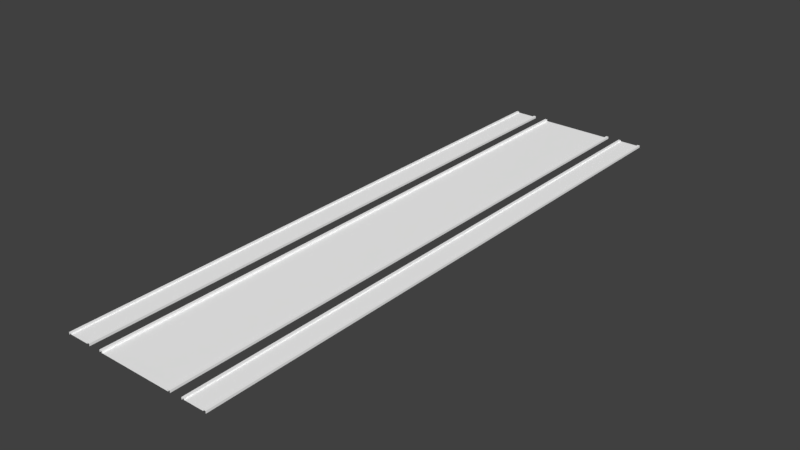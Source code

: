 # Source: road180m.blend  (saved by Blender 2.78.0; exported with 4.5.12 LTS)
import bpy
from mathutils import Matrix  # noqa: F401  (used for matrix-valued properties, if any)

bpy.ops.wm.read_factory_settings(use_empty=True)
scene = bpy.context.scene
scene.name = 'Scene'

# ---- collections
col_collection_1 = bpy.data.collections.new('Collection 1'); scene.collection.children.link(col_collection_1)

# ---- materials (node trees are filled in below, after node groups)
mat_material_street_008 = bpy.data.materials.new('Material Street.008')
mat_material_street_008.alpha_threshold = 0.0
mat_material_street_008.use_transparent_shadow = False
mat_material_street_008.diffuse_color = (1.0, 1.0, 1.0, 1.0)
mat_material_street_008.specular_color = (0.9, 0.9, 0.9)
mat_material_street_008.roughness = 0.5
mat_material_street_008.specular_intensity = 0.0
mat_material_crossing_008 = bpy.data.materials.new('Material Crossing.008')
mat_material_crossing_008.alpha_threshold = 0.0
mat_material_crossing_008.use_transparent_shadow = False
mat_material_crossing_008.diffuse_color = (1.0, 1.0, 1.0, 1.0)
mat_material_crossing_008.specular_color = (0.9, 0.9, 0.9)
mat_material_crossing_008.roughness = 0.5
mat_material_crossing_008.specular_intensity = 0.0
mat_material_crossx_008 = bpy.data.materials.new('Material CrossX.008')
mat_material_crossx_008.alpha_threshold = 0.0
mat_material_crossx_008.use_transparent_shadow = False
mat_material_crossx_008.diffuse_color = (1.0, 1.0, 1.0, 1.0)
mat_material_crossx_008.specular_color = (0.9, 0.9, 0.9)
mat_material_crossx_008.roughness = 0.5
mat_material_crossx_008.specular_intensity = 0.0
mat_material_entrance_parking_008 = bpy.data.materials.new('Material Entrance Parking.008')
mat_material_entrance_parking_008.alpha_threshold = 0.0
mat_material_entrance_parking_008.use_transparent_shadow = False
mat_material_entrance_parking_008.diffuse_color = (1.0, 1.0, 1.0, 1.0)
mat_material_entrance_parking_008.specular_color = (0.9, 0.9, 0.9)
mat_material_entrance_parking_008.roughness = 0.5
mat_material_entrance_parking_008.specular_intensity = 0.0
mat_material_crosst_008 = bpy.data.materials.new('Material CrossT.008')
mat_material_crosst_008.alpha_threshold = 0.0
mat_material_crosst_008.use_transparent_shadow = False
mat_material_crosst_008.diffuse_color = (1.0, 1.0, 1.0, 1.0)
mat_material_crosst_008.specular_color = (0.9, 0.9, 0.9)
mat_material_crosst_008.roughness = 0.5
mat_material_crosst_008.specular_intensity = 0.0
mat_material_pavement_008 = bpy.data.materials.new('Material Pavement.008')
mat_material_pavement_008.alpha_threshold = 0.0
mat_material_pavement_008.use_transparent_shadow = False
mat_material_pavement_008.diffuse_color = (1.0, 1.0, 1.0, 1.0)
mat_material_pavement_008.specular_color = (0.9, 0.9, 0.9)
mat_material_pavement_008.roughness = 0.5
mat_material_pavement_008.specular_intensity = 0.0
mat_material_for_streets_slot__7_008 = bpy.data.materials.new('Material for Streets Slot #7.008')
mat_material_for_streets_slot__7_008.alpha_threshold = 0.0
mat_material_for_streets_slot__7_008.use_transparent_shadow = False
mat_material_for_streets_slot__7_008.diffuse_color = (0.0, 0.0, 0.0, 1.0)
mat_material_for_streets_slot__7_008.roughness = 0.5
mat_material_for_streets_slot__8_008 = bpy.data.materials.new('Material for Streets Slot #8.008')
mat_material_for_streets_slot__8_008.alpha_threshold = 0.0
mat_material_for_streets_slot__8_008.use_transparent_shadow = False
mat_material_for_streets_slot__8_008.diffuse_color = (0.0, 0.0, 0.0, 1.0)
mat_material_for_streets_slot__8_008.roughness = 0.5
mat_material_for_streets_slot__9_008 = bpy.data.materials.new('Material for Streets Slot #9.008')
mat_material_for_streets_slot__9_008.alpha_threshold = 0.0
mat_material_for_streets_slot__9_008.use_transparent_shadow = False
mat_material_for_streets_slot__9_008.diffuse_color = (0.0, 0.0, 0.0, 1.0)
mat_material_for_streets_slot__9_008.roughness = 0.5
mat_material_for_streets_slot__10_008 = bpy.data.materials.new('Material for Streets Slot #10.008')
mat_material_for_streets_slot__10_008.alpha_threshold = 0.0
mat_material_for_streets_slot__10_008.use_transparent_shadow = False
mat_material_for_streets_slot__10_008.diffuse_color = (0.0, 0.0, 0.0, 1.0)
mat_material_for_streets_slot__10_008.roughness = 0.5

# ---- material node trees

# ---- world
world_world = bpy.data.worlds.new('World'); scene.world = world_world
world_world.color = (0.05088, 0.05088, 0.05088)
world_world.use_sun_shadow = False
world_world.sun_shadow_jitter_overblur = 0.0
world_world.cycles.sampling_method = 'MANUAL'

# ---- meshes
me_untitled_013 = bpy.data.meshes.new('Untitled.013')
me_untitled_013.from_pydata([(-7.0, 40.0, 0.3), (-7.35, 40.0, 0.3), (-7.0, 40.0, 0.3), (-7.35, 40.0, 0.3), (-7.0, 40.0, 0.0), (-7.35, 40.0, 0.15), (-10.0, 40.0, 0.3), (-10.35, 40.0, 0.3), (-10.0, 40.0, 0.3), (-10.35, 40.0, 0.3), (-10.0, 40.0, 0.15), (-10.35, 40.0, 0.0), (7.0, 40.0, 0.3), (7.35, 40.0, 0.3), (7.0, 40.0, 0.3), (7.35, 40.0, 0.3), (7.0, 40.0, 0.0), (7.35, 40.0, 0.15), (10.0, 40.0, 0.3), (10.35, 40.0, 0.3), (10.0, 40.0, 0.3), (10.35, 40.0, 0.3), (10.0, 40.0, 0.15), (10.35, 40.0, 0.0), (-7.0, -40.0, 0.3), (-7.35, -40.0, 0.3), (-7.0, -40.0, 0.0), (-7.0, -40.0, 0.3), (-7.35, -40.0, 0.3), (-7.35, -40.0, 0.15), (-10.0, -40.0, 0.3), (-10.35, -40.0, 0.3), (-10.0, -40.0, 0.15), (-10.0, -40.0, 0.3), (-10.35, -40.0, 0.0), (-10.35, -40.0, 0.3), (7.0, -40.0, 0.3), (7.35, -40.0, 0.3), (7.0, -40.0, 0.0), (7.0, -40.0, 0.3), (7.35, -40.0, 0.3), (7.35, -40.0, 0.15), (10.0, -40.0, 0.3), (10.35, -40.0, 0.3), (10.0, -40.0, 0.15), (10.0, -40.0, 0.3), (10.35, -40.0, 0.0), (10.35, -40.0, 0.3)], [], [(5, 29, 28), (28, 3, 5), (11, 34, 35), (35, 9, 11), (12, 36, 37), (37, 13, 12), (16, 38, 39), (39, 14, 16), (41, 44, 22), (22, 17, 41), (18, 42, 43), (43, 19, 18), (22, 44, 45), (45, 20, 22), (0, 1, 25), (25, 24, 0), (4, 2, 27), (27, 26, 4), (5, 10, 32), (32, 29, 5), (6, 7, 31), (31, 30, 6), (10, 8, 33), (33, 32, 10), (17, 15, 40), (40, 41, 17), (23, 21, 47), (47, 46, 23)])
me_untitled_013.polygons.foreach_set('use_smooth', [True] * 28)
me_untitled_013.polygons.foreach_set('material_index', [5, 5, 5, 5, 5, 5, 5, 5, 5, 5, 5, 5, 5, 5, 5, 5, 5, 5, 5, 5, 5, 5, 5, 5, 5, 5, 5, 5])
_k = set([(5, 28), (5, 29), (10, 32), (17, 41), (22, 44), (22, 45)])
me_untitled_013.attributes.new('sharp_edge', 'BOOLEAN', 'EDGE').data.foreach_set('value', [ (min(e.vertices), max(e.vertices)) in _k for e in me_untitled_013.edges])
_uv = me_untitled_013.uv_layers.new(name='UVChannel_1')
_uv.uv.foreach_set('vector', [-3.934e-06, 16.5, 29.33, 16.5, 29.33, 16.56, 29.33, 16.56, -3.934e-06, 16.56, -3.934e-06, 16.5, -3.934e-06, 16.44, 29.33, 16.44, 29.33, 16.56, 29.33, 16.56, -3.934e-06, 16.56, -3.934e-06, 16.44, 13.93, 0.0, 13.93, 29.33, 13.81, 29.33, 13.81, 29.33, 13.8, 0.0, 13.93, 0.0, 0.0, 16.44, 29.33, 16.44, 29.33, 16.56, 29.33, 16.56, 0.0, 16.56, 0.0, 16.44, 20.08, 42.67, 18.67, 42.67, 18.67, 2.861e-06, 18.67, 2.861e-06, 20.08, 0.0, 20.08, 42.67, 12.83, 9.835e-07, 12.83, 29.33, 12.71, 29.33, 12.71, 29.33, 12.7, 9.835e-07, 12.83, 9.835e-07, 9.835e-07, 16.5, 29.33, 16.5, 29.33, 16.56, 29.33, 16.56, 9.835e-07, 16.56, 9.835e-07, 16.5, 19.07, -3.934e-06, 19.19, -3.934e-06, 19.2, 29.33, 19.2, 29.33, 19.07, 29.33, 19.07, -3.934e-06, 33.0, 16.44, 33.0, 16.56, 3.667, 16.56, 3.667, 16.56, 3.667, 16.44, 33.0, 16.44, 27.92, -2.861e-06, 29.33, -2.861e-06, 29.33, 42.67, 29.33, 42.67, 27.92, 42.67, 27.92, -2.861e-06, 20.17, -3.934e-06, 20.29, -3.934e-06, 20.3, 29.33, 20.3, 29.33, 20.17, 29.33, 20.17, -3.934e-06, 33.0, 16.5, 33.0, 16.56, 3.667, 16.56, 3.667, 16.56, 3.667, 16.5, 33.0, 16.5, 33.0, 16.5, 33.0, 16.56, 3.667, 16.56, 3.667, 16.56, 3.667, 16.5, 33.0, 16.5, 33.0, 16.44, 33.0, 16.56, 3.667, 16.56, 3.667, 16.56, 3.667, 16.44, 33.0, 16.44])
me_untitled_013.materials.append(mat_material_street_008)
me_untitled_013.materials.append(mat_material_crossing_008)
me_untitled_013.materials.append(mat_material_crossx_008)
me_untitled_013.materials.append(mat_material_entrance_parking_008)
me_untitled_013.materials.append(mat_material_crosst_008)
me_untitled_013.materials.append(mat_material_pavement_008)
me_untitled_013.materials.append(mat_material_for_streets_slot__7_008)
me_untitled_013.materials.append(mat_material_for_streets_slot__8_008)
me_untitled_013.materials.append(mat_material_for_streets_slot__9_008)
me_untitled_013.materials.append(mat_material_for_streets_slot__10_008)
me_untitled_013.use_remesh_preserve_volume = False
me_untitled_013.use_remesh_preserve_attributes = False
me_untitled_013.use_mirror_vertex_groups = False
me_untitled_013.update()
me_untitled_013.normals_split_custom_set([tuple(v) for v in zip(*[iter([-1.0, 0.0, 0.0, -1.0, 0.0, 0.0, -1.0, 0.0, 0.0, -1.0, -1.987e-08, 0.0, -1.0, -1.987e-08, 0.0, -1.0, -1.987e-08, 0.0, -1.0, 0.0, 0.0, -1.0, 0.0, 0.0, -1.0, 0.0, 0.0, -1.0, 0.0, 0.0, -1.0, 0.0, 0.0, -1.0, 0.0, 0.0, 6.816e-10, 0.0, 1.0, 2.452e-07, 0.0, 1.0, 2.445e-07, 0.0, 1.0, 2.445e-07, 0.0, 1.0, 0.0, 0.0, 1.0, 6.816e-10, 0.0, 1.0, -1.0, 5.956e-08, -2.895e-15, -1.0, 3.974e-08, -1.213e-12, -1.0, 3.978e-08, -1.21e-12, -1.0, 3.978e-08, -1.21e-12, -1.0, 5.96e-08, 0.0, -1.0, 5.956e-08, -2.895e-15, 1.799e-08, 1.122e-09, 1.0, 1.799e-08, 1.118e-09, 1.0, 1.799e-08, 1.3e-09, 1.0, 1.799e-08, 1.3e-09, 1.0, 1.799e-08, 1.304e-09, 1.0, 1.799e-08, 1.122e-09, 1.0, -1.085e-07, -3.715e-10, 1.0, 8.174e-08, 0.0, 1.0, 8.121e-08, -1.035e-12, 1.0, 8.121e-08, -1.035e-12, 1.0, -1.09e-07, -3.725e-10, 1.0, -1.085e-07, -3.715e-10, 1.0, -1.0, 5.96e-08, 2.543e-05, -1.0, 5.96e-08, 2.543e-05, -1.0, 5.96e-08, 2.543e-05, -1.0, 0.0, 0.0, -1.0, 0.0, 0.0, -1.0, 0.0, 0.0, 0.0, 0.0, 1.0, 0.0, 0.0, 1.0, 0.0, 0.0, 1.0, 0.0, 0.0, 1.0, 0.0, 0.0, 1.0, 0.0, 0.0, 1.0, 1.0, 1.987e-08, 0.0, 1.0, 1.987e-08, 0.0, 1.0, 1.987e-08, 0.0, 1.0, 1.987e-08, 0.0, 1.0, 1.987e-08, 0.0, 1.0, 1.987e-08, 0.0, -1.818e-08, -1.304e-09, 1.0, -1.799e-08, -1.304e-09, 1.0, -2.68e-08, -1.304e-09, 1.0, -2.68e-08, -1.304e-09, 1.0, -2.699e-08, -1.304e-09, 1.0, -1.818e-08, -1.304e-09, 1.0, 0.0, 0.0, 1.0, 0.0, 0.0, 1.0, 0.0, 0.0, 1.0, 0.0, 0.0, 1.0, 0.0, 0.0, 1.0, 0.0, 0.0, 1.0, 1.0, -5.878e-12, 6.358e-06, 1.0, 0.0, 6.358e-06, 1.0, -4.961e-09, 6.358e-06, 1.0, -4.961e-09, 6.358e-06, 1.0, -4.967e-09, 6.358e-06, 1.0, -5.878e-12, 6.358e-06, 1.0, -3.975e-08, 0.0, 1.0, -3.974e-08, 0.0, 1.0, -5.102e-08, 0.0, 1.0, -5.102e-08, 0.0, 1.0, -5.104e-08, 0.0, 1.0, -3.975e-08, 0.0, 1.0, -5.956e-08, 1.447e-15, 1.0, -5.96e-08, 0.0, 1.0, -3.978e-08, 6.049e-13, 1.0, -3.978e-08, 6.049e-13, 1.0, -3.974e-08, 6.063e-13, 1.0, -5.956e-08, 1.447e-15])] * 3)])
me_untitled_012 = bpy.data.meshes.new('Untitled.012')
me_untitled_012.from_pydata([(-5.0, 40.0, 0.05), (5.0, 40.0, 0.05), (-5.0, -40.0, 0.05), (5.0, -40.0, 0.05), (-5.0, 40.0, 0.3), (-5.35, 40.0, 0.3), (-5.0, 40.0, 0.3), (-5.35, 40.0, 0.3), (-5.0, 40.0, 0.0), (-5.35, 40.0, 0.0), (5.0, 40.0, 0.3), (5.35, 40.0, 0.3), (5.0, 40.0, 0.3), (5.35, 40.0, 0.3), (5.0, 40.0, 0.0), (5.35, 40.0, 0.0), (-5.0, -40.0, 0.3), (-5.35, -40.0, 0.3), (-5.0, -40.0, 0.0), (-5.0, -40.0, 0.3), (-5.35, -40.0, 0.0), (-5.35, -40.0, 0.3), (5.0, -40.0, 0.3), (5.35, -40.0, 0.3), (5.0, -40.0, 0.0), (5.0, -40.0, 0.3), (5.35, -40.0, 0.0), (5.35, -40.0, 0.3)], [], [(2, 3, 1), (1, 0, 2), (9, 20, 21), (21, 7, 9), (10, 22, 23), (23, 11, 10), (14, 24, 25), (25, 12, 14), (4, 5, 17), (17, 16, 4), (8, 6, 19), (19, 18, 8), (15, 13, 27), (27, 26, 15)])
me_untitled_012.polygons.foreach_set('use_smooth', [True] * 14)
me_untitled_012.polygons.foreach_set('material_index', [0, 0, 5, 5, 5, 5, 5, 5, 5, 5, 5, 5, 5, 5])
_uv = me_untitled_012.uv_layers.new(name='UVChannel_1')
_uv.uv.foreach_set('vector', [8.009, 0.0, 8.009, 1.0, 0.0, 1.0, 0.0, 1.0, 0.0, 0.0, 8.009, 0.0, -3.934e-06, 16.44, 29.33, 16.44, 29.33, 16.56, 29.33, 16.56, -3.934e-06, 16.56, -3.934e-06, 16.44, 14.67, 0.0, 14.67, 29.33, 14.54, 29.33, 14.54, 29.33, 14.54, 0.0, 14.67, 0.0, 0.0, 16.44, 29.33, 16.44, 29.33, 16.56, 29.33, 16.56, 0.0, 16.56, 0.0, 16.44, 18.33, -3.934e-06, 18.46, -3.934e-06, 18.46, 29.33, 18.46, 29.33, 18.33, 29.33, 18.33, -3.934e-06, 33.0, 16.44, 33.0, 16.56, 3.667, 16.56, 3.667, 16.56, 3.667, 16.44, 33.0, 16.44, 33.0, 16.44, 33.0, 16.56, 3.667, 16.56, 3.667, 16.56, 3.667, 16.44, 33.0, 16.44])
me_untitled_012.materials.append(mat_material_street_008)
me_untitled_012.materials.append(mat_material_crossing_008)
me_untitled_012.materials.append(mat_material_crossx_008)
me_untitled_012.materials.append(mat_material_entrance_parking_008)
me_untitled_012.materials.append(mat_material_crosst_008)
me_untitled_012.materials.append(mat_material_pavement_008)
me_untitled_012.materials.append(mat_material_for_streets_slot__7_008)
me_untitled_012.materials.append(mat_material_for_streets_slot__8_008)
me_untitled_012.materials.append(mat_material_for_streets_slot__9_008)
me_untitled_012.materials.append(mat_material_for_streets_slot__10_008)
me_untitled_012.use_remesh_preserve_volume = False
me_untitled_012.use_remesh_preserve_attributes = False
me_untitled_012.use_mirror_vertex_groups = False
me_untitled_012.update()
me_untitled_012.normals_split_custom_set([tuple(v) for v in zip(*[iter([0.0, 0.0, 1.0, 0.0, 0.0, 1.0, 0.0, 0.0, 1.0, 0.0, 0.0, 1.0, 0.0, 0.0, 1.0, 0.0, 0.0, 1.0, -1.0, 0.0, 0.0, -1.0, 0.0, 0.0, -1.0, 0.0, 0.0, -1.0, 0.0, 0.0, -1.0, 0.0, 0.0, -1.0, 0.0, 0.0, 0.0, 0.0, 1.0, 0.0, 0.0, 1.0, 0.0, 0.0, 1.0, 0.0, 0.0, 1.0, 0.0, 0.0, 1.0, 0.0, 0.0, 1.0, -1.0, 1.989e-08, 0.0, -1.0, 2.98e-08, 0.0, -1.0, 2.978e-08, 0.0, -1.0, 2.978e-08, 0.0, -1.0, 1.987e-08, 0.0, -1.0, 1.989e-08, 0.0, 0.0, 0.0, 1.0, 0.0, 0.0, 1.0, 0.0, 0.0, 1.0, 0.0, 0.0, 1.0, 0.0, 0.0, 1.0, 0.0, 0.0, 1.0, 1.0, 0.0, 0.0, 1.0, 0.0, 0.0, 1.0, 0.0, 0.0, 1.0, 0.0, 0.0, 1.0, 0.0, 0.0, 1.0, 0.0, 0.0, 1.0, -2.978e-08, 0.0, 1.0, -2.98e-08, 0.0, 1.0, -1.989e-08, 0.0, 1.0, -1.989e-08, 0.0, 1.0, -1.987e-08, 0.0, 1.0, -2.978e-08, 0.0])] * 3)])

# ---- objects
ob_street1lane80msidewalk = bpy.data.objects.new('Street1Lane80mSidewalk', me_untitled_013)
ob_street1lane80m = bpy.data.objects.new('Street1Lane80m', me_untitled_012)

# ---- transforms, parenting, visibility, modifiers, constraints
ob_street1lane80msidewalk.location = (0.0, 0.0, 0.0)
ob_street1lane80msidewalk.color = (0.8, 0.8, 0.8, 1.0)
ob_street1lane80msidewalk.lineart.crease_threshold = 0.0
ob_street1lane80m.location = (0.0, 0.0, 0.0)
ob_street1lane80m.color = (0.8, 0.8, 0.8, 1.0)
ob_street1lane80m.lineart.crease_threshold = 0.0

# ---- collection membership
col_collection_1.objects.link(ob_street1lane80msidewalk)
col_collection_1.objects.link(ob_street1lane80m)

# ---- scene / render settings (as saved in the file)
scene.frame_start = 1; scene.frame_end = 250; scene.frame_set(1)
scene.render.engine = 'BLENDER_EEVEE_NEXT'
scene.render.resolution_percentage = 50
scene.render.fps = 30
scene.render.dither_intensity = 0.0
scene.cycles.use_denoising = False
scene.cycles.samples = 128
scene.cycles.sampling_pattern = 'TABULATED_SOBOL'
scene.cycles.light_sampling_threshold = 0.0
scene.cycles.use_adaptive_sampling = False
scene.cycles.use_light_tree = False
scene.cycles.blur_glossy = 0.0
scene.cycles.sample_clamp_indirect = 0.0
scene.view_settings.view_transform = 'Standard'
bpy.context.view_layer.update()

# ---- added for rendering (the .blend has no active camera and no usable light): camera, sun
cam_auto = bpy.data.cameras.new('AutoCamera')
cam_auto.lens = 50.0
cam_auto.sensor_width = 36.0
cam_auto.clip_end = 1341.8
ob_auto_camera = bpy.data.objects.new('AutoCamera', cam_auto)
scene.collection.objects.link(ob_auto_camera)
ob_auto_camera.location = (76.4562, -91.7474, 61.3149)
ob_auto_camera.rotation_euler = (1.09748, -7.21219e-08, 0.694738)
scene.camera = ob_auto_camera
light_auto_sun = bpy.data.lights.new('AutoSun', 'SUN')
light_auto_sun.energy = 3.0
light_auto_sun.angle = 0.0523599
ob_auto_sun = bpy.data.objects.new('AutoSun', light_auto_sun)
scene.collection.objects.link(ob_auto_sun)
ob_auto_sun.rotation_euler = (0.872665, 0.174533, 0.523599)
bpy.context.view_layer.update()
